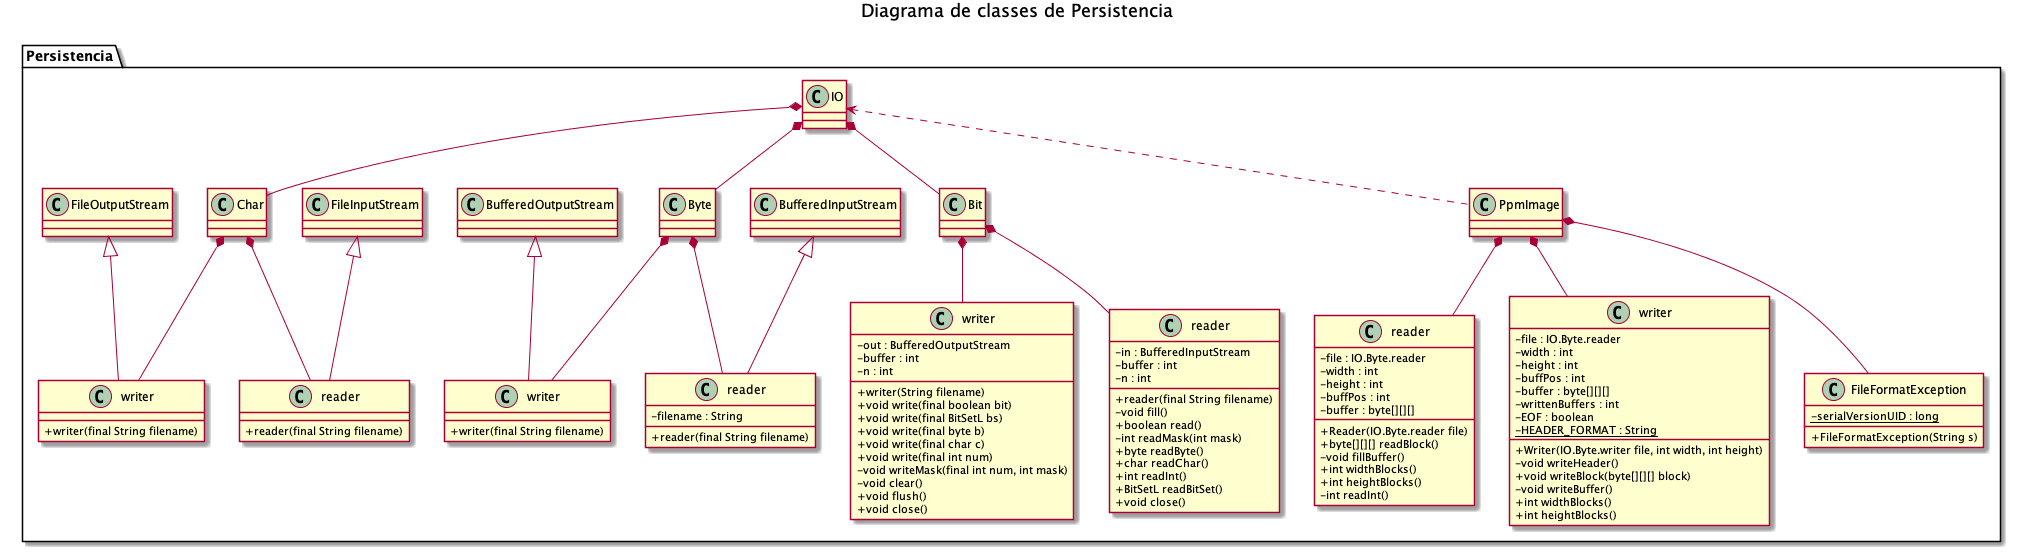

The diagram above was rendered by PlantUML. Its source (embedded in the PNG):
@startuml

skinparam classAttributeIconSize 0

title Diagrama de classes de Persistencia

package Persistencia {
    class IO {
    }
    class Char
    class readerChar as "reader" {
        +reader(final String filename)
    }
    class writerChar as "writer" {
        +writer(final String filename)
    }
    class Byte
    class readerByte as "reader" {
        -filename : String
        +reader(final String filename)
    }
    class writerByte as "writer" {
        +writer(final String filename)
    }
    class Bit
    class readerBit as "reader" {
        -in : BufferedInputStream
        -buffer : int
        -n : int
        +reader(final String filename)
        -void fill()
        +boolean read()
        -int readMask(int mask)
        +byte readByte()
        +char readChar()
        +int readInt()
        +BitSetL readBitSet()
        +void close()
    }
    class writerBit as "writer" {
        -out : BufferedOutputStream
        -buffer : int
        -n : int
        +writer(String filename)
        +void write(final boolean bit)
        +void write(final BitSetL bs)
        +void write(final byte b)
        +void write(final char c)
        +void write(final int num)
        -void writeMask(final int num, int mask)
        -void clear()
        +void flush()
        +void close()
    }
    class BufferedInputStream
    class BufferedOutputStream
    class FileInputStream
    class FileOutputStream

    class PpmImage
    class readerPpm as "reader" {
        -file : IO.Byte.reader
        -width : int
        -height : int
        -buffPos : int
        -buffer : byte[][][]
        +Reader(IO.Byte.reader file)
        +byte[][][] readBlock()
        -void fillBuffer()
        +int widthBlocks()
        +int heightBlocks()
        -int readInt()
    }
    class writerPpm as "writer" {
        -file : IO.Byte.reader
        -width : int
        -height : int
        -buffPos : int
        -buffer : byte[][][]
        -writtenBuffers : int
        -EOF : boolean
        {static}-HEADER_FORMAT : String
        +Writer(IO.Byte.writer file, int width, int height)
        -void writeHeader()
        +void writeBlock(byte[][][] block)
        -void writeBuffer()
        +int widthBlocks()
        +int heightBlocks()
    }
    class FileFormatException {
        {static}-serialVersionUID : long
        +FileFormatException(String s)
    }

    FileOutputStream <|-- writerChar
    FileInputStream <|-- readerChar
    BufferedOutputStream <|-- writerByte
    BufferedInputStream <|-- readerByte

    PpmImage *-- readerPpm
    PpmImage *-- writerPpm
    PpmImage *-- FileFormatException

    IO <.. PpmImage

    IO *-- Char
    IO *-- Byte
    IO *-- Bit
    Char *-- writerChar
    Char *-- readerChar
    Byte *-- writerByte
    Byte *-- readerByte
    Bit *-- readerBit
    Bit *-- writerBit
}


@enduml